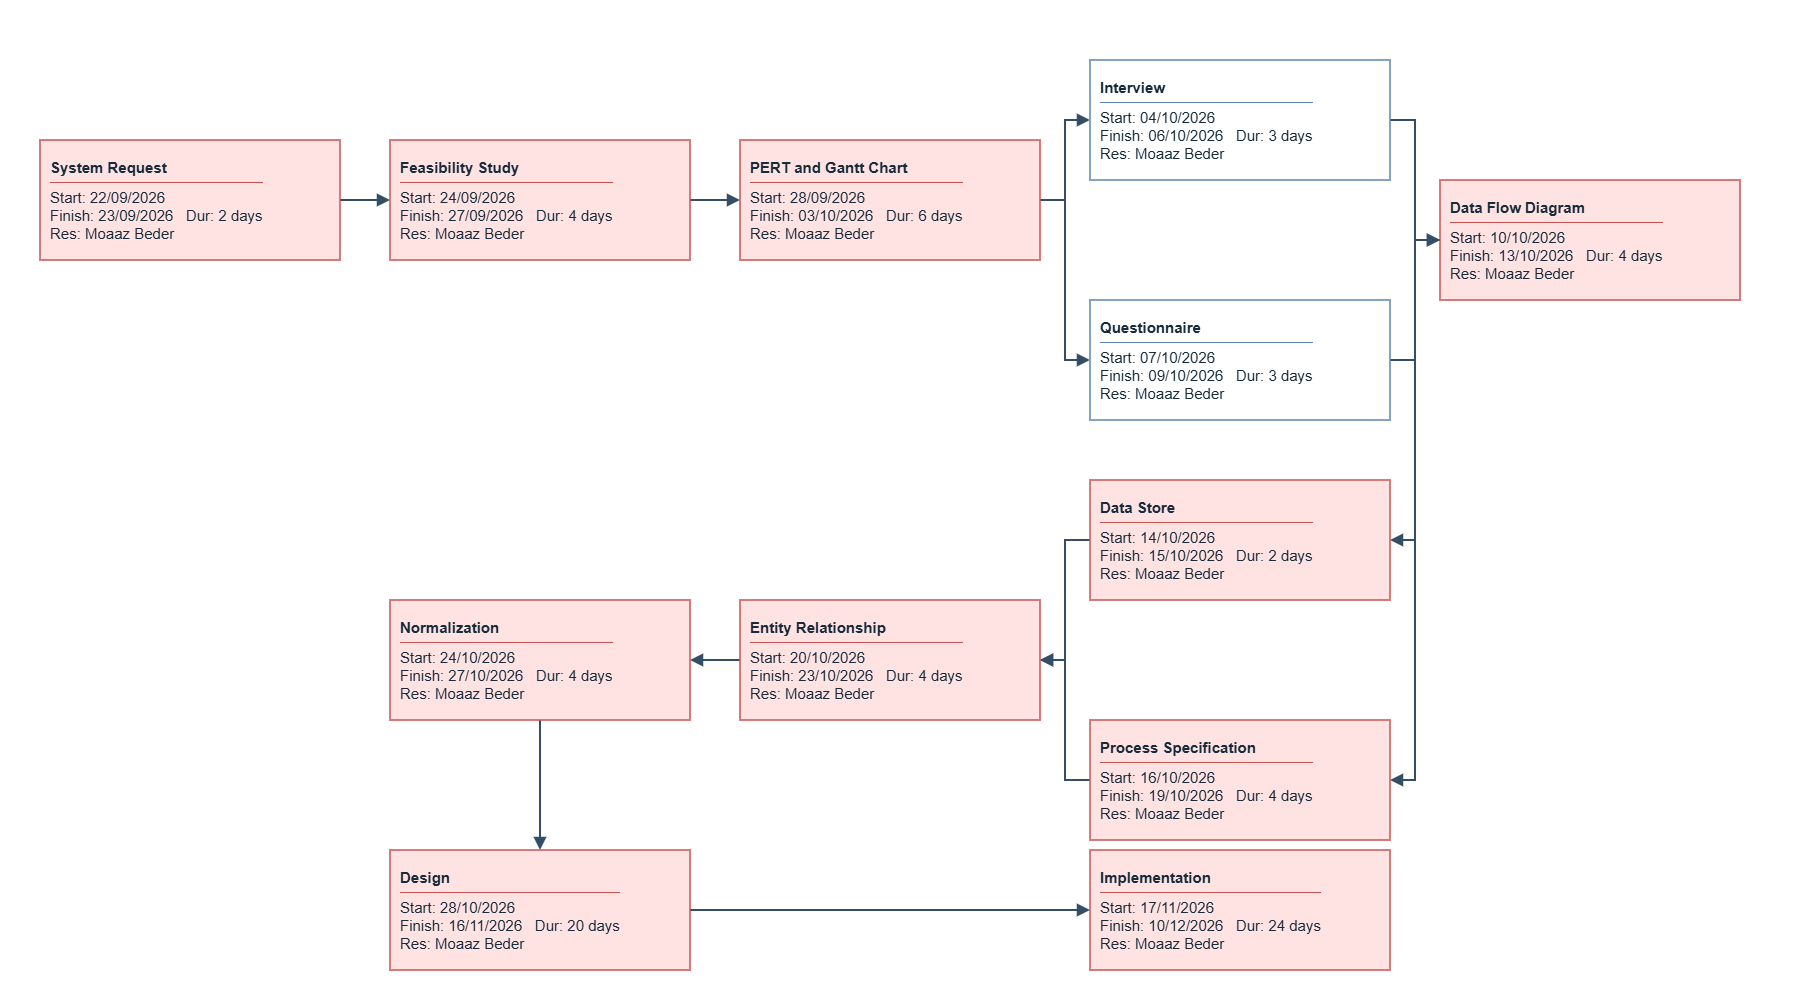

The diagram above was exported from draw.io. Its source (the exported page's mxGraphModel, read from the mxfile embedded in the PNG):
<mxGraphModel dx="1746" dy="1061" grid="0" gridSize="10" guides="1" tooltips="1" connect="1" arrows="1" fold="1" page="1" pageScale="1" pageWidth="1800" pageHeight="995" background="#ffffff" math="0" shadow="0">
  <root>
    <mxCell id="0" />
    <mxCell id="1" parent="0" />
    <mxCell id="e0-1" edge="1" parent="1" source="t0" style="edgeStyle=orthogonalEdgeStyle;rounded=0;html=1;endArrow=block;endFill=1;endSize=8;strokeColor=#334e65;strokeWidth=2;jettySize=auto;orthogonalLoop=1;exitX=1;exitY=0.5;entryX=0;entryY=0.5;exitDx=0;exitDy=0;entryDx=0;entryDy=0;" target="t1">
      <mxGeometry relative="1" as="geometry">
        <Array as="points">
          <mxPoint x="365" y="200" />
          <mxPoint x="365" y="200" />
        </Array>
      </mxGeometry>
    </mxCell>
    <mxCell id="e1-2" edge="1" parent="1" source="t1" style="edgeStyle=orthogonalEdgeStyle;rounded=0;html=1;endArrow=block;endFill=1;endSize=8;strokeColor=#334e65;strokeWidth=2;jettySize=auto;orthogonalLoop=1;exitX=1;exitY=0.5;entryX=0;entryY=0.5;exitDx=0;exitDy=0;entryDx=0;entryDy=0;" target="t2">
      <mxGeometry relative="1" as="geometry">
        <Array as="points">
          <mxPoint x="715" y="200" />
          <mxPoint x="715" y="200" />
        </Array>
      </mxGeometry>
    </mxCell>
    <mxCell id="e2-3" edge="1" parent="1" source="t2" style="edgeStyle=orthogonalEdgeStyle;rounded=0;html=1;endArrow=block;endFill=1;endSize=8;strokeColor=#334e65;strokeWidth=2;jettySize=auto;orthogonalLoop=1;exitX=1;exitY=0.5;entryX=0;entryY=0.5;exitDx=0;exitDy=0;entryDx=0;entryDy=0;" target="t3">
      <mxGeometry relative="1" as="geometry">
        <Array as="points">
          <mxPoint x="1065" y="200" />
          <mxPoint x="1065" y="120" />
        </Array>
      </mxGeometry>
    </mxCell>
    <mxCell id="e2-4" edge="1" parent="1" source="t2" style="edgeStyle=orthogonalEdgeStyle;rounded=0;html=1;endArrow=block;endFill=1;endSize=8;strokeColor=#334e65;strokeWidth=2;jettySize=auto;orthogonalLoop=1;exitX=1;exitY=0.5;entryX=0;entryY=0.5;exitDx=0;exitDy=0;entryDx=0;entryDy=0;" target="t4">
      <mxGeometry relative="1" as="geometry">
        <Array as="points">
          <mxPoint x="1065" y="200" />
          <mxPoint x="1065" y="360" />
        </Array>
      </mxGeometry>
    </mxCell>
    <mxCell id="e3-5" edge="1" parent="1" source="t3" style="edgeStyle=orthogonalEdgeStyle;rounded=0;html=1;endArrow=block;endFill=1;endSize=8;strokeColor=#334e65;strokeWidth=2;jettySize=auto;orthogonalLoop=1;exitX=1;exitY=0.5;entryX=0;entryY=0.5;exitDx=0;exitDy=0;entryDx=0;entryDy=0;" target="t5">
      <mxGeometry relative="1" as="geometry">
        <Array as="points">
          <mxPoint x="1415" y="120" />
          <mxPoint x="1415" y="240" />
        </Array>
      </mxGeometry>
    </mxCell>
    <mxCell id="e4-5" edge="1" parent="1" source="t4" style="edgeStyle=orthogonalEdgeStyle;rounded=0;html=1;endArrow=block;endFill=1;endSize=8;strokeColor=#334e65;strokeWidth=2;jettySize=auto;orthogonalLoop=1;exitX=1;exitY=0.5;entryX=0;entryY=0.5;exitDx=0;exitDy=0;entryDx=0;entryDy=0;" target="t5">
      <mxGeometry relative="1" as="geometry">
        <Array as="points">
          <mxPoint x="1415" y="360" />
          <mxPoint x="1415" y="240" />
        </Array>
      </mxGeometry>
    </mxCell>
    <mxCell id="e5-6" edge="1" parent="1" source="t5" style="edgeStyle=orthogonalEdgeStyle;rounded=0;html=1;endArrow=block;endFill=1;endSize=8;strokeColor=#334e65;strokeWidth=2;jettySize=auto;orthogonalLoop=1;exitX=0;exitY=0.5;entryX=1;entryY=0.5;exitDx=0;exitDy=0;entryDx=0;entryDy=0;" target="t6">
      <mxGeometry relative="1" as="geometry">
        <Array as="points">
          <mxPoint x="1415" y="240" />
          <mxPoint x="1415" y="540" />
        </Array>
      </mxGeometry>
    </mxCell>
    <mxCell id="e5-7" edge="1" parent="1" source="t5" style="edgeStyle=orthogonalEdgeStyle;rounded=0;html=1;endArrow=block;endFill=1;endSize=8;strokeColor=#334e65;strokeWidth=2;jettySize=auto;orthogonalLoop=1;exitX=0;exitY=0.5;entryX=1;entryY=0.5;exitDx=0;exitDy=0;entryDx=0;entryDy=0;" target="t7">
      <mxGeometry relative="1" as="geometry">
        <Array as="points">
          <mxPoint x="1415" y="240" />
          <mxPoint x="1415" y="780" />
        </Array>
      </mxGeometry>
    </mxCell>
    <mxCell id="e6-8" edge="1" parent="1" source="t6" style="edgeStyle=orthogonalEdgeStyle;rounded=0;html=1;endArrow=block;endFill=1;endSize=8;strokeColor=#334e65;strokeWidth=2;jettySize=auto;orthogonalLoop=1;exitX=0;exitY=0.5;entryX=1;entryY=0.5;exitDx=0;exitDy=0;entryDx=0;entryDy=0;" target="t8">
      <mxGeometry relative="1" as="geometry">
        <Array as="points">
          <mxPoint x="1065" y="540" />
          <mxPoint x="1065" y="660" />
        </Array>
      </mxGeometry>
    </mxCell>
    <mxCell id="e7-8" edge="1" parent="1" source="t7" style="edgeStyle=orthogonalEdgeStyle;rounded=0;html=1;endArrow=block;endFill=1;endSize=8;strokeColor=#334e65;strokeWidth=2;jettySize=auto;orthogonalLoop=1;exitX=0;exitY=0.5;entryX=1;entryY=0.5;exitDx=0;exitDy=0;entryDx=0;entryDy=0;" target="t8">
      <mxGeometry relative="1" as="geometry">
        <Array as="points">
          <mxPoint x="1065" y="780" />
          <mxPoint x="1065" y="660" />
        </Array>
      </mxGeometry>
    </mxCell>
    <mxCell id="e8-9" edge="1" parent="1" source="t8" style="edgeStyle=orthogonalEdgeStyle;rounded=0;html=1;endArrow=block;endFill=1;endSize=8;strokeColor=#334e65;strokeWidth=2;jettySize=auto;orthogonalLoop=1;exitX=0;exitY=0.5;entryX=1;entryY=0.5;exitDx=0;exitDy=0;entryDx=0;entryDy=0;" target="t9">
      <mxGeometry relative="1" as="geometry">
        <Array as="points">
          <mxPoint x="715" y="660" />
          <mxPoint x="715" y="660" />
        </Array>
      </mxGeometry>
    </mxCell>
    <mxCell id="e9-10" edge="1" parent="1" source="t9" style="edgeStyle=orthogonalEdgeStyle;rounded=0;html=1;endArrow=block;endFill=1;endSize=8;strokeColor=#334e65;strokeWidth=2;jettySize=auto;orthogonalLoop=1;exitX=0.5;exitY=1;entryX=0.5;entryY=0;exitDx=0;exitDy=0;entryDx=0;entryDy=0;" target="t10">
      <mxGeometry relative="1" as="geometry" />
    </mxCell>
    <mxCell id="e10-11" edge="1" parent="1" source="t10" style="edgeStyle=orthogonalEdgeStyle;rounded=0;html=1;endArrow=block;endFill=1;endSize=8;strokeColor=#334e65;strokeWidth=2;jettySize=auto;orthogonalLoop=1;exitX=1;exitY=0.5;entryX=0;entryY=0.5;exitDx=0;exitDy=0;entryDx=0;entryDy=0;" target="t11">
      <mxGeometry relative="1" as="geometry">
        <Array as="points">
          <mxPoint x="890" y="910" />
          <mxPoint x="890" y="910" />
        </Array>
      </mxGeometry>
    </mxCell>
    <mxCell id="t0" parent="1" style="rounded=0;whiteSpace=wrap;html=1;align=left;verticalAlign=top;spacing=10;spacingTop=4;fontFamily=Arial;fontSize=15;fontColor=#172b3a;fillColor=#ffe3e3;strokeColor=#c85252;strokeWidth=1.5;shadow=0;" value="&lt;b&gt;System Request&lt;/b&gt;&lt;hr style=&quot;border:0;border-top:1px solid #c85252;margin:5px 0 6px 0;&quot;&gt;Start: 22/09/2026&lt;br&gt;Finish: 23/09/2026 &amp;nbsp; Dur: 2 days&lt;br&gt;Res: Moaaz Beder" vertex="1">
      <mxGeometry height="120" width="300" x="40" y="140" as="geometry" />
    </mxCell>
    <mxCell id="t1" parent="1" style="rounded=0;whiteSpace=wrap;html=1;align=left;verticalAlign=top;spacing=10;spacingTop=4;fontFamily=Arial;fontSize=15;fontColor=#172b3a;fillColor=#ffe3e3;strokeColor=#c85252;strokeWidth=1.5;shadow=0;" value="&lt;b&gt;Feasibility Study&lt;/b&gt;&lt;hr style=&quot;border:0;border-top:1px solid #c85252;margin:5px 0 6px 0;&quot;&gt;Start: 24/09/2026&lt;br&gt;Finish: 27/09/2026 &amp;nbsp; Dur: 4 days&lt;br&gt;Res: Moaaz Beder" vertex="1">
      <mxGeometry height="120" width="300" x="390" y="140" as="geometry" />
    </mxCell>
    <mxCell id="t2" parent="1" style="rounded=0;whiteSpace=wrap;html=1;align=left;verticalAlign=top;spacing=10;spacingTop=4;fontFamily=Arial;fontSize=15;fontColor=#172b3a;fillColor=#ffe3e3;strokeColor=#c85252;strokeWidth=1.5;shadow=0;" value="&lt;b&gt;PERT and Gantt Chart&lt;/b&gt;&lt;hr style=&quot;border:0;border-top:1px solid #c85252;margin:5px 0 6px 0;&quot;&gt;Start: 28/09/2026&lt;br&gt;Finish: 03/10/2026 &amp;nbsp; Dur: 6 days&lt;br&gt;Res: Moaaz Beder" vertex="1">
      <mxGeometry height="120" width="300" x="740" y="140" as="geometry" />
    </mxCell>
    <mxCell id="t3" parent="1" style="rounded=0;whiteSpace=wrap;html=1;align=left;verticalAlign=top;spacing=10;spacingTop=4;fontFamily=Arial;fontSize=15;fontColor=#172b3a;fillColor=#ffffff;strokeColor=#5d86b1;strokeWidth=1.5;shadow=0;" value="&lt;b&gt;Interview&lt;/b&gt;&lt;hr style=&quot;border:0;border-top:1px solid #5d86b1;margin:5px 0 6px 0;&quot;&gt;Start: 04/10/2026&lt;br&gt;Finish: 06/10/2026 &amp;nbsp; Dur: 3 days&lt;br&gt;Res: Moaaz Beder" vertex="1">
      <mxGeometry height="120" width="300" x="1090" y="60" as="geometry" />
    </mxCell>
    <mxCell id="t4" parent="1" style="rounded=0;whiteSpace=wrap;html=1;align=left;verticalAlign=top;spacing=10;spacingTop=4;fontFamily=Arial;fontSize=15;fontColor=#172b3a;fillColor=#ffffff;strokeColor=#5d86b1;strokeWidth=1.5;shadow=0;" value="&lt;b&gt;Questionnaire&lt;/b&gt;&lt;hr style=&quot;border:0;border-top:1px solid #5d86b1;margin:5px 0 6px 0;&quot;&gt;Start: 07/10/2026&lt;br&gt;Finish: 09/10/2026 &amp;nbsp; Dur: 3 days&lt;br&gt;Res: Moaaz Beder" vertex="1">
      <mxGeometry height="120" width="300" x="1090" y="300" as="geometry" />
    </mxCell>
    <mxCell id="t5" parent="1" style="rounded=0;whiteSpace=wrap;html=1;align=left;verticalAlign=top;spacing=10;spacingTop=4;fontFamily=Arial;fontSize=15;fontColor=#172b3a;fillColor=#ffe3e3;strokeColor=#c85252;strokeWidth=1.5;shadow=0;" value="&lt;b&gt;Data Flow Diagram&lt;/b&gt;&lt;hr style=&quot;border:0;border-top:1px solid #c85252;margin:5px 0 6px 0;&quot;&gt;Start: 10/10/2026&lt;br&gt;Finish: 13/10/2026 &amp;nbsp; Dur: 4 days&lt;br&gt;Res: Moaaz Beder" vertex="1">
      <mxGeometry height="120" width="300" x="1440" y="180" as="geometry" />
    </mxCell>
    <mxCell id="t6" parent="1" style="rounded=0;whiteSpace=wrap;html=1;align=left;verticalAlign=top;spacing=10;spacingTop=4;fontFamily=Arial;fontSize=15;fontColor=#172b3a;fillColor=#ffe3e3;strokeColor=#c85252;strokeWidth=1.5;shadow=0;" value="&lt;b&gt;Data Store&lt;/b&gt;&lt;hr style=&quot;border:0;border-top:1px solid #c85252;margin:5px 0 6px 0;&quot;&gt;Start: 14/10/2026&lt;br&gt;Finish: 15/10/2026 &amp;nbsp; Dur: 2 days&lt;br&gt;Res: Moaaz Beder" vertex="1">
      <mxGeometry height="120" width="300" x="1090" y="480" as="geometry" />
    </mxCell>
    <mxCell id="t7" parent="1" style="rounded=0;whiteSpace=wrap;html=1;align=left;verticalAlign=top;spacing=10;spacingTop=4;fontFamily=Arial;fontSize=15;fontColor=#172b3a;fillColor=#ffe3e3;strokeColor=#c85252;strokeWidth=1.5;shadow=0;" value="&lt;b&gt;Process Specification&lt;/b&gt;&lt;hr style=&quot;border:0;border-top:1px solid #c85252;margin:5px 0 6px 0;&quot;&gt;Start: 16/10/2026&lt;br&gt;Finish: 19/10/2026 &amp;nbsp; Dur: 4 days&lt;br&gt;Res: Moaaz Beder" vertex="1">
      <mxGeometry height="120" width="300" x="1090" y="720" as="geometry" />
    </mxCell>
    <mxCell id="t8" parent="1" style="rounded=0;whiteSpace=wrap;html=1;align=left;verticalAlign=top;spacing=10;spacingTop=4;fontFamily=Arial;fontSize=15;fontColor=#172b3a;fillColor=#ffe3e3;strokeColor=#c85252;strokeWidth=1.5;shadow=0;" value="&lt;b&gt;Entity Relationship&lt;/b&gt;&lt;hr style=&quot;border:0;border-top:1px solid #c85252;margin:5px 0 6px 0;&quot;&gt;Start: 20/10/2026&lt;br&gt;Finish: 23/10/2026 &amp;nbsp; Dur: 4 days&lt;br&gt;Res: Moaaz Beder" vertex="1">
      <mxGeometry height="120" width="300" x="740" y="600" as="geometry" />
    </mxCell>
    <mxCell id="t9" parent="1" style="rounded=0;whiteSpace=wrap;html=1;align=left;verticalAlign=top;spacing=10;spacingTop=4;fontFamily=Arial;fontSize=15;fontColor=#172b3a;fillColor=#ffe3e3;strokeColor=#c85252;strokeWidth=1.5;shadow=0;" value="&lt;b&gt;Normalization&lt;/b&gt;&lt;hr style=&quot;border:0;border-top:1px solid #c85252;margin:5px 0 6px 0;&quot;&gt;Start: 24/10/2026&lt;br&gt;Finish: 27/10/2026 &amp;nbsp; Dur: 4 days&lt;br&gt;Res: Moaaz Beder" vertex="1">
      <mxGeometry height="120" width="300" x="390" y="600" as="geometry" />
    </mxCell>
    <mxCell id="t10" parent="1" style="rounded=0;whiteSpace=wrap;html=1;align=left;verticalAlign=top;spacing=10;spacingTop=4;fontFamily=Arial;fontSize=15;fontColor=#172b3a;fillColor=#ffe3e3;strokeColor=#c85252;strokeWidth=1.5;shadow=0;" value="&lt;b&gt;Design&lt;/b&gt;&lt;hr style=&quot;border:0;border-top:1px solid #c85252;margin:5px 0 6px 0;&quot;&gt;Start: 28/10/2026&lt;br&gt;Finish: 16/11/2026 &amp;nbsp; Dur: 20 days&lt;br&gt;Res: Moaaz Beder" vertex="1">
      <mxGeometry height="120" width="300" x="390" y="850" as="geometry" />
    </mxCell>
    <mxCell id="t11" parent="1" style="rounded=0;whiteSpace=wrap;html=1;align=left;verticalAlign=top;spacing=10;spacingTop=4;fontFamily=Arial;fontSize=15;fontColor=#172b3a;fillColor=#ffe3e3;strokeColor=#c85252;strokeWidth=1.5;shadow=0;" value="&lt;b&gt;Implementation&lt;/b&gt;&lt;hr style=&quot;border:0;border-top:1px solid #c85252;margin:5px 0 6px 0;&quot;&gt;Start: 17/11/2026&lt;br&gt;Finish: 10/12/2026 &amp;nbsp; Dur: 24 days&lt;br&gt;Res: Moaaz Beder" vertex="1">
      <mxGeometry height="120" width="300" x="1090" y="850" as="geometry" />
    </mxCell>
  </root>
</mxGraphModel>